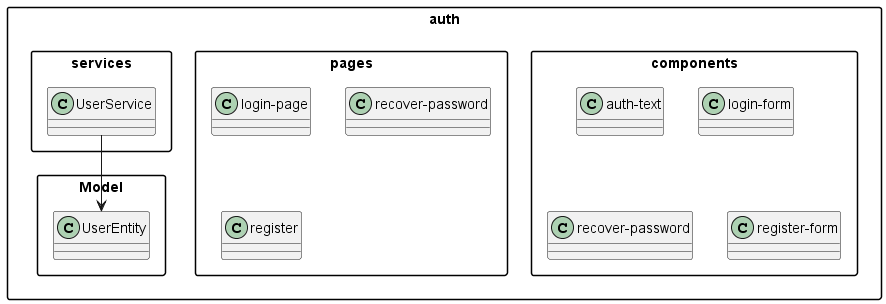

The diagram above was rendered by PlantUML. Its source (embedded in the PNG):
@startuml UniTalentsUML-FrontEnd-auth
skinparam componentStyle rectangle
skinparam packageStyle rectangle
skinparam classAttributeIconSize 0

package "auth" {
    package "components" {
        class "auth-text"
        class "login-form"
        class "recover-password"
        class "register-form"
    }
    package "Model" {
        class UserEntity
    }
    package "pages" {
        class "login-page"
        class "recover-password"
        class "register"
    }
    package "services" {
        class UserService
    }

    UserService --> UserEntity
}
@enduml